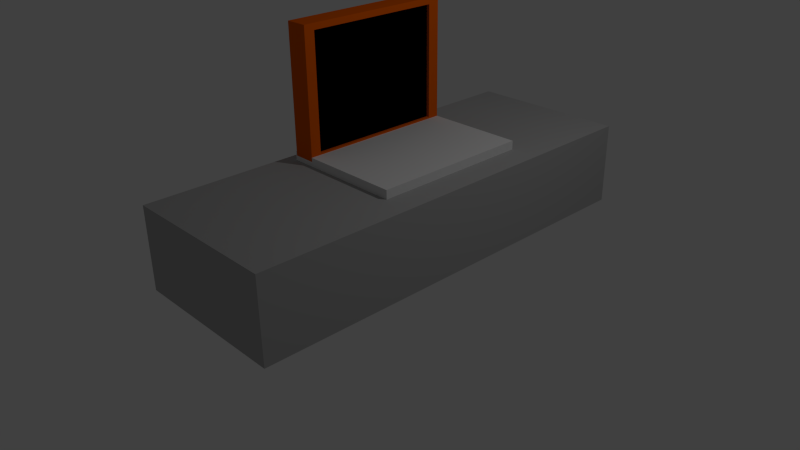 # Source: computer.blend  (saved by Blender 2.70.0; exported with 4.5.12 LTS)
import bpy
from mathutils import Matrix  # noqa: F401  (used for matrix-valued properties, if any)

bpy.ops.wm.read_factory_settings(use_empty=True)
scene = bpy.context.scene
scene.name = 'Scene'

# ---- collections
col_collection_1 = bpy.data.collections.new('Collection 1'); scene.collection.children.link(col_collection_1)

# ---- materials (node trees are filled in below, after node groups)
mat_material_004 = bpy.data.materials.new('Material.004')
mat_material_004.alpha_threshold = 0.0
mat_material_004.use_transparent_shadow = False
mat_material_004.diffuse_color = (0.4292, 0.4292, 0.4292, 1.0)
mat_material_004.roughness = 0.5
mat_material_004.line_color = (0.0, 0.0, 0.0, 1.0)
mat_material_003 = bpy.data.materials.new('Material.003')
mat_material_003.alpha_threshold = 0.0
mat_material_003.use_transparent_shadow = False
mat_material_003.diffuse_color = (0.0, 0.0, 0.0, 1.0)
mat_material_003.roughness = 0.5
mat_material_003.line_color = (0.0, 0.0, 0.0, 1.0)
mat_material_001 = bpy.data.materials.new('Material.001')
mat_material_001.alpha_threshold = 0.0
mat_material_001.use_transparent_shadow = False
mat_material_001.roughness = 0.5
mat_material_001.line_color = (0.0, 0.0, 0.0, 1.0)
mat_material_002 = bpy.data.materials.new('Material.002')
mat_material_002.alpha_threshold = 0.0
mat_material_002.use_transparent_shadow = False
mat_material_002.diffuse_color = (0.8, 0.1176, 0.0, 1.0)
mat_material_002.roughness = 0.5
mat_material_002.line_color = (0.0, 0.0, 0.0, 1.0)

# ---- material node trees

# ---- world
world_world = bpy.data.worlds.new('World'); scene.world = world_world
world_world.color = (0.05088, 0.05088, 0.05088)
world_world.use_sun_shadow = False
world_world.sun_shadow_jitter_overblur = 0.0
world_world.cycles.sampling_method = 'MANUAL'
world_world.cycles.sample_map_resolution = 256

# ---- cameras
cam_camera = bpy.data.cameras.new('Camera')
cam_camera.clip_end = 100.0
cam_camera.lens = 35.0
cam_camera.sensor_width = 32.0
cam_camera.sensor_height = 18.0
cam_camera.ortho_scale = 7.314
cam_camera.dof.focus_distance = 0.0
cam_camera.dof.aperture_fstop = 128.0

# ---- lights
light_lamp = bpy.data.lights.new('Lamp', 'POINT')
light_lamp.transmission_factor = 0.0
light_lamp.cutoff_distance = 30.0
light_lamp.energy = 100.0
light_lamp.shadow_buffer_clip_start = 1.001
light_lamp.shadow_soft_size = 0.1
light_lamp.shadow_maximum_resolution = 0.006
light_lamp.use_absolute_resolution = True
light_lamp.cycles.use_multiple_importance_sampling = False

# ---- meshes
me_cube_004 = bpy.data.meshes.new('Cube.004')
me_cube_004.from_pydata([(-1.0, 1.0, -1.0), (1.0, 1.0, -1.0), (-1.0, 1.0, 1.0), (1.0, 1.0, 1.0), (-1.0, 0.0, 1.0), (-1.0, 1.0, 0.0), (-1.0, 0.0, -1.0), (0.0, 1.0, 1.0), (1.0, 1.0, 0.0), (0.0, 1.0, -1.0), (1.0, 0.0, 1.0), (1.0, 0.0, -1.0), (-1.0, 0.0, 0.0), (0.0, 1.0, 0.0), (1.0, 0.0, 0.0), (0.0, 0.0, -1.0), (0.0, 0.0, 1.0)], [], [(12, 5, 0, 6), (13, 8, 1, 9), (15, 9, 1, 11), (16, 7, 2, 4), (4, 2, 5, 12), (5, 13, 9, 0), (2, 7, 13, 5), (7, 3, 8, 13), (8, 14, 11, 1), (3, 10, 14, 8), (6, 0, 9, 15), (10, 3, 7, 16)])
me_cube_004.materials.append(mat_material_004)
me_cube_004.use_remesh_preserve_volume = False
me_cube_004.use_remesh_preserve_attributes = False
me_cube_004.use_mirror_vertex_groups = False
me_cube_004.update()
me_cube_003 = bpy.data.meshes.new('Cube.003')
me_cube_003.from_pydata([(-1.0, -1.0, -1.0), (-1.0, 1.0, -1.0), (1.0, 1.0, -1.0), (1.0, -1.0, -1.0), (-1.0, -1.0, 1.0), (-1.0, 1.0, 1.0), (1.0, 1.0, 1.0), (1.0, -1.0, 1.0)], [], [(4, 5, 1, 0), (5, 6, 2, 1), (6, 7, 3, 2), (7, 4, 0, 3), (0, 1, 2, 3), (7, 6, 5, 4)])
me_cube_003.materials.append(mat_material_003)
me_cube_003.use_remesh_preserve_volume = False
me_cube_003.use_remesh_preserve_attributes = False
me_cube_003.use_mirror_vertex_groups = False
me_cube_003.update()
me_cube_001 = bpy.data.meshes.new('Cube.001')
me_cube_001.from_pydata([(1.0, 1.0, -1.0), (1.0, -1.0, -1.0), (-1.0, -1.0, -1.0), (-1.0, 1.0, -1.0), (1.0, 1.0, 1.0), (1.0, -1.0, 1.0), (-1.0, -1.0, 1.0), (-1.0, 1.0, 1.0)], [], [(0, 1, 2, 3), (4, 7, 6, 5), (0, 4, 5, 1), (1, 5, 6, 2), (2, 6, 7, 3), (4, 0, 3, 7)])
me_cube_001.materials.append(mat_material_001)
me_cube_001.use_remesh_preserve_volume = False
me_cube_001.use_remesh_preserve_attributes = False
me_cube_001.use_mirror_vertex_groups = False
me_cube_001.update()
me_cube_002 = bpy.data.meshes.new('Cube.002')
me_cube_002.from_pydata([(-0.5181, 1.0, 1.0), (1.0, 1.0, 1.0), (1.0, 1.0, -1.0), (-0.5181, 1.0, -1.0), (-0.5181, -1.0, 1.0), (1.0, -1.0, 1.0), (1.0, -1.0, -1.0), (-0.5181, -1.0, -1.0), (4.32, 1.169, -1.101), (-0.5181, 1.169, -1.101), (-0.5181, -1.152, -1.101), (4.32, -1.152, -1.101), (4.32, 1.169, 1.11), (-0.5181, 1.169, 1.11), (4.32, -1.152, 1.11), (-0.5181, -1.152, 1.11)], [], [(0, 1, 2, 3), (4, 5, 1, 0), (1, 5, 6, 2), (3, 2, 6, 7), (7, 6, 5, 4), (8, 9, 10, 11), (12, 13, 9, 8), (8, 11, 14, 12), (11, 10, 15, 14), (10, 7, 4, 0, 13, 15), (10, 9, 13, 0, 3, 7), (12, 14, 15, 13)])
me_cube_002.materials.append(mat_material_002)
me_cube_002.use_remesh_preserve_volume = False
me_cube_002.use_remesh_preserve_attributes = False
me_cube_002.use_mirror_vertex_groups = False
me_cube_002.update()

# ---- objects
ob_cube_003 = bpy.data.objects.new('Cube.003', me_cube_004)
ob_cube = bpy.data.objects.new('Cube', me_cube_003)
ob_lamp = bpy.data.objects.new('Lamp', light_lamp)
ob_camera = bpy.data.objects.new('Camera', cam_camera)
ob_cube_001 = bpy.data.objects.new('Cube.001', me_cube_001)
ob_cube_002 = bpy.data.objects.new('Cube.002', me_cube_002)

# ---- transforms, parenting, visibility, modifiers, constraints
ob_cube_003.location = (0.7171, -0.2087, 1.043)
ob_cube_003.scale = (1.0, 2.669, 0.5055)
ob_cube_003.lineart.crease_threshold = 0.0
_m = ob_cube_003.modifiers.new('Mirror', 'MIRROR')
_m.use_axis = (False, True, False)
ob_cube.location = (0.07688, -0.001351, 2.388)
ob_cube.scale = (-0.02205, 0.9774, 0.7253)
ob_cube.lineart.crease_threshold = 0.0
ob_lamp.location = (4.076, 1.005, 5.904)
ob_lamp.rotation_euler = (0.6503, 0.05522, 1.866)
ob_lamp.lock_rotations_4d = False
ob_lamp.empty_display_type = 'ARROWS'
ob_lamp.color = (0.0, 0.0, 0.0, 0.0)
ob_lamp.lineart.crease_threshold = 0.0
ob_camera.location = (7.481, -6.508, 5.344)
ob_camera.rotation_euler = (1.109, 0.01082, 0.8149)
ob_camera.lock_rotations_4d = False
ob_camera.empty_display_type = 'ARROWS'
ob_camera.color = (0.0, 0.0, 0.0, 0.0)
ob_camera.display_type = 'WIRE'
ob_camera.lineart.crease_threshold = 0.0
ob_cube_001.location = (0.6128, 0.0, 1.595)
ob_cube_001.rotation_euler = (0.0, 1.571, 0.0)
ob_cube_001.scale = (-0.06154, 1.0, 0.7647)
ob_cube_001.lock_rotations_4d = False
ob_cube_001.empty_display_type = 'ARROWS'
ob_cube_001.lineart.crease_threshold = 0.0
ob_cube_002.location = (0.1088, -0.007516, 2.376)
ob_cube_002.scale = (-0.05721, 0.8617, 0.6994)
ob_cube_002.lineart.crease_threshold = 0.0

# ---- collection membership
col_collection_1.objects.link(ob_cube_003)
col_collection_1.objects.link(ob_cube)
col_collection_1.objects.link(ob_lamp)
col_collection_1.objects.link(ob_camera)
col_collection_1.objects.link(ob_cube_001)
col_collection_1.objects.link(ob_cube_002)

# ---- scene / render settings (as saved in the file)
scene.camera = ob_camera
scene.frame_start = 1; scene.frame_end = 250; scene.frame_set(1)
scene.render.engine = 'BLENDER_EEVEE_NEXT'
scene.render.resolution_percentage = 50
scene.render.dither_intensity = 0.0
scene.cycles.use_denoising = False
scene.cycles.samples = 10
scene.cycles.sampling_pattern = 'TABULATED_SOBOL'
scene.cycles.light_sampling_threshold = 0.0
scene.cycles.use_adaptive_sampling = False
scene.cycles.use_light_tree = False
scene.cycles.blur_glossy = 0.0
scene.cycles.volume_bounces = 1
scene.cycles.pixel_filter_type = 'GAUSSIAN'
scene.cycles.sample_clamp_indirect = 0.0
scene.view_settings.view_transform = 'Standard'
bpy.context.view_layer.update()
